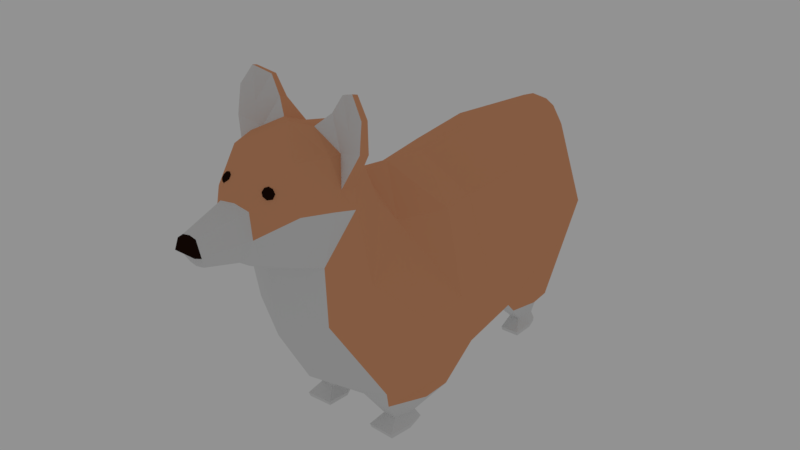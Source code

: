 # Source: corgi.blend  (saved by Blender 2.79.0; exported with 4.5.12 LTS)
import bpy
from mathutils import Matrix  # noqa: F401  (used for matrix-valued properties, if any)

bpy.ops.wm.read_factory_settings(use_empty=True)
scene = bpy.context.scene
scene.name = 'Scene'

# ---- collections
col_collection_1 = bpy.data.collections.new('Collection 1'); scene.collection.children.link(col_collection_1)

# ---- materials (node trees are filled in below, after node groups)
mat_fourure_corgi = bpy.data.materials.new('fourure-corgi')
mat_fourure_corgi.alpha_threshold = 0.0
mat_fourure_corgi.diffuse_color = (0.8, 0.3661, 0.19, 1.0)
mat_fourure_corgi.roughness = 0.5
mat_fourrure_blanche = bpy.data.materials.new('fourrure-blanche')
mat_fourrure_blanche.alpha_threshold = 0.0
mat_fourrure_blanche.roughness = 0.5
mat_fourrure_sombre = bpy.data.materials.new('fourrure-sombre')
mat_fourrure_sombre.alpha_threshold = 0.0
mat_fourrure_sombre.diffuse_color = (0.0164, 0.006385, 0.003649, 1.0)
mat_fourrure_sombre.roughness = 0.5

# ---- material node trees
mat_fourure_corgi.use_nodes = True; mat_fourure_corgi.node_tree.nodes.clear()
_N = mat_fourure_corgi.node_tree.nodes; _L = mat_fourure_corgi.node_tree.links
n0 = _N.new('ShaderNodeOutputMaterial'); n0.name = 'Material Output'; n0.location = (300, 300)
n1 = _N.new('ShaderNodeBsdfDiffuse'); n1.name = 'Diffuse BSDF'; n1.location = (10, 300)
n1.inputs[0].default_value = (0.8, 0.3661, 0.19, 1.0)
_L.new(n1.outputs[0], n0.inputs[0])
n0.is_active_output = True
mat_fourrure_blanche.use_nodes = True; mat_fourrure_blanche.node_tree.nodes.clear()
_N = mat_fourrure_blanche.node_tree.nodes; _L = mat_fourrure_blanche.node_tree.links
n0 = _N.new('ShaderNodeOutputMaterial'); n0.name = 'Material Output'; n0.location = (300, 300)
n1 = _N.new('ShaderNodeBsdfDiffuse'); n1.name = 'Diffuse BSDF'; n1.location = (10, 300)
_L.new(n1.outputs[0], n0.inputs[0])
n0.is_active_output = True
mat_fourrure_sombre.use_nodes = True; mat_fourrure_sombre.node_tree.nodes.clear()
_N = mat_fourrure_sombre.node_tree.nodes; _L = mat_fourrure_sombre.node_tree.links
n0 = _N.new('ShaderNodeOutputMaterial'); n0.name = 'Material Output'; n0.location = (300, 300)
n1 = _N.new('ShaderNodeBsdfDiffuse'); n1.name = 'Diffuse BSDF'; n1.location = (10, 300)
n1.inputs[0].default_value = (0.0164, 0.006385, 0.003649, 1.0)
_L.new(n1.outputs[0], n0.inputs[0])
n0.is_active_output = True

# ---- world
world_world = bpy.data.worlds.new('World'); scene.world = world_world
world_world.color = (0.2883, 0.2883, 0.2883)
world_world.use_sun_shadow = False
world_world.sun_shadow_jitter_overblur = 0.0
world_world.cycles.sampling_method = 'MANUAL'

# ---- meshes
me_corgi = bpy.data.meshes.new('corgi')
me_corgi.from_pydata([(0.02343, 0.09709, 0.146), (0.02791, -0.07813, 0.1417), (0.03918, 0.1016, 0.09074), (0.05485, -0.08729, 0.09232), (0.01823, 0.1052, 0.04295), (0.04139, -0.104, 0.04299), (0.03584, -0.02158, 0.1386), (0.04088, -0.0479, 0.1412), (0.03856, 0.02158, 0.1413), (0.03367, 0.06141, 0.1484), (0.05577, -0.05286, 0.09075), (0.05212, -0.02158, 0.09106), (0.05587, 0.02158, 0.08882), (0.05427, 0.05992, 0.08818), (0.04762, -0.06304, 0.03499), (0.04543, -0.02746, 0.04357), (0.03573, 0.02682, 0.04018), (0.04013, 0.06474, 0.03388), (0.02688, -0.09303, 0.1586), (0.04174, -0.1153, 0.1202), (0.02648, -0.1346, 0.09737), (0.02872, -0.1104, 0.1925), (0.0374, -0.1227, 0.1814), (0.02985, -0.1399, 0.138), (0.01171, 0.106, 0.1519), (0.01582, 0.1113, 0.1378), (0.008642, 0.1137, 0.1241), (0.02854, -0.1238, 0.1976), (0.03595, -0.1319, 0.1823), (0.02697, -0.1546, 0.1434), (0.0212, -0.1508, 0.1987), (0.03016, -0.156, 0.1738), (0.01619, -0.1715, 0.1484), (0.01038, -0.1722, 0.177), (0.01388, -0.1738, 0.1627), (0.01084, -0.1803, 0.1519), (0.004728, -0.2023, 0.1718), (0.008232, -0.2025, 0.1624), (0.005193, -0.1993, 0.1551), (0.004373, -0.2059, 0.1715), (0.007252, -0.2061, 0.1637), (0.01479, -0.09412, 0.02597), (0.03492, -0.09478, 0.02602), (0.04396, -0.07018, 0.02398), (0.04278, -0.04932, 0.02225), (0.007057, -0.06983, 0.02395), (0.01297, -0.04932, 0.02225), (0.02144, -0.08325, 0.00935), (0.03058, -0.08349, 0.009371), (0.03292, -0.07458, 0.008588), (0.0325, -0.06704, 0.007924), (0.01957, -0.07446, 0.008577), (0.02171, -0.06704, 0.007924), (0.01704, -0.09173, 0.003263), (0.03449, -0.09219, 0.003272), (0.0364, -0.07615, 0.002936), (0.03526, -0.06472, 0.002828), (0.01587, -0.07591, 0.002931), (0.02108, -0.0653, 0.002651), (0.01741, -0.09058, 0.0002972), (0.0342, -0.09102, -4.187e-06), (0.03602, -0.07567, -4.187e-06), (0.034, -0.06539, -4.18e-06), (0.01627, -0.07544, 0.0002972), (0.02114, -0.06539, 0.0002972), (0.03068, 0.06677, 0.02189), (0.02253, 0.08504, 0.01993), (0.007587, 0.0849, 0.01995), (0.007466, 0.06614, 0.02196), (0.02812, 0.04516, 0.02426), (0.01173, 0.04489, 0.02429), (0.02601, 0.06737, 0.008583), (0.02379, 0.07491, 0.007951), (0.01429, 0.07489, 0.007952), (0.01367, 0.06779, 0.008548), (0.0233, 0.05973, 0.009223), (0.01611, 0.05963, 0.009232), (0.02751, 0.06805, 0.00259), (0.02507, 0.0766, 0.002441), (0.01245, 0.07667, 0.002439), (0.01284, 0.06803, 0.00259), (0.02739, 0.05176, 0.002874), (0.01473, 0.05157, 0.002878), (0.02736, 0.068, -4.195e-06), (0.02495, 0.07633, -4.187e-06), (0.01259, 0.07622, -4.187e-06), (0.01298, 0.06808, -4.195e-06), (0.02727, 0.05285, -4.195e-06), (0.01484, 0.05252, -4.195e-06), (0.02858, -0.1072, 0.1883), (0.03818, -0.1237, 0.1686), (0.01014, -0.1089, 0.2017), (0.029, -0.1319, 0.1979), (0.03832, -0.1395, 0.1732), (0.01089, -0.1243, 0.2081), (0.01918, -0.1135, 0.2142), (0.01885, -0.119, 0.2158), (0.03376, -0.1231, 0.2106), (0.03419, -0.1147, 0.2081), (0.04517, -0.121, 0.2004), (0.0441, -0.1266, 0.2016), (0.02562, -0.1144, 0.226), (0.02536, -0.1179, 0.2267), (0.03546, -0.1218, 0.2306), (0.03583, -0.1182, 0.2295), (0.04391, -0.1201, 0.2183), (0.04342, -0.1241, 0.2188), (0.01668, -0.1614, 0.1877), (0.01635, -0.1583, 0.1864), (0.01806, -0.1623, 0.186), (0.01829, -0.1596, 0.1841), (0.01778, -0.1639, 0.1844), (0.0179, -0.1619, 0.1817), (0.01601, -0.1653, 0.1837), (0.0154, -0.1639, 0.1807), (0.01563, -0.1644, 0.1869), (0.01379, -0.1656, 0.1844), (0.01226, -0.1643, 0.1817), (0.01242, -0.1647, 0.186), (0.01031, -0.163, 0.1841), (0.0127, -0.1631, 0.1877), (0.01071, -0.1607, 0.1864), (0.01446, -0.1617, 0.1884), (0.0132, -0.1588, 0.1874), (0.0, 0.08683, 0.1622), (0.0, -0.07499, 0.1621), (-0.02343, 0.09709, 0.146), (-0.02791, -0.07813, 0.1417), (-0.03918, 0.1016, 0.09074), (-0.05485, -0.08729, 0.09232), (-0.01823, 0.1052, 0.04295), (-0.04139, -0.104, 0.04299), (0.0, 0.1114, 0.04595), (0.0, -0.1249, 0.04863), (-0.03584, -0.02158, 0.1386), (-0.04088, -0.0479, 0.1412), (0.0, -0.05418, 0.1621), (0.0, -0.02158, 0.1582), (0.0, 0.02158, 0.1622), (0.0, 0.06104, 0.1634), (-0.03856, 0.02158, 0.1413), (-0.03367, 0.06141, 0.1484), (-0.05577, -0.05286, 0.09075), (-0.05212, -0.02158, 0.09106), (-0.05587, 0.02158, 0.08882), (-0.05427, 0.05992, 0.08818), (-0.04762, -0.06304, 0.03499), (-0.04543, -0.02746, 0.04357), (-0.03573, 0.02682, 0.04018), (-0.04013, 0.06474, 0.03388), (0.0, -0.06264, 0.04076), (0.0, -0.02606, 0.049), (0.0, 0.02682, 0.04595), (0.0, 0.06474, 0.03966), (0.0, -0.08509, 0.1841), (-0.02688, -0.09303, 0.1586), (-0.04174, -0.1153, 0.1202), (-0.02648, -0.1346, 0.09737), (0.0, -0.1475, 0.0881), (0.0, -0.1002, 0.2027), (-0.02872, -0.1104, 0.1925), (-0.0374, -0.1227, 0.1814), (-0.02985, -0.1399, 0.138), (0.0, -0.1522, 0.1324), (0.0, 0.09809, 0.1602), (-0.01171, 0.106, 0.1519), (-0.01582, 0.1113, 0.1378), (-0.008642, 0.1137, 0.1241), (0.0, 0.1156, 0.1098), (0.0, -0.1323, 0.2104), (-0.02854, -0.1238, 0.1976), (-0.03595, -0.1319, 0.1823), (-0.02697, -0.1546, 0.1434), (0.0, -0.1656, 0.14), (0.0, -0.1471, 0.205), (-0.0212, -0.1508, 0.1987), (-0.03016, -0.156, 0.1738), (-0.01619, -0.1715, 0.1484), (0.0, -0.1744, 0.1462), (0.0, -0.1722, 0.1786), (-0.01038, -0.1722, 0.177), (-0.01388, -0.1738, 0.1627), (-0.01084, -0.1803, 0.1519), (0.0, -0.185, 0.1497), (0.0, -0.2021, 0.1726), (-0.004728, -0.2023, 0.1718), (-0.008232, -0.2025, 0.1624), (-0.005193, -0.1993, 0.1551), (0.0, -0.1996, 0.1543), (0.0, 0.1155, 0.1374), (0.0, -0.2025, 0.1624), (-0.004373, -0.2059, 0.1715), (0.0, -0.2058, 0.1721), (-0.007252, -0.2061, 0.1637), (0.0, -0.2061, 0.1637), (-0.01479, -0.09412, 0.02597), (-0.03492, -0.09478, 0.02602), (-0.04396, -0.07018, 0.02398), (-0.04278, -0.04932, 0.02225), (-0.007057, -0.06983, 0.02395), (-0.01297, -0.04932, 0.02225), (-0.02144, -0.08325, 0.00935), (-0.03058, -0.08349, 0.009371), (-0.03292, -0.07458, 0.008588), (-0.0325, -0.06704, 0.007924), (-0.01957, -0.07446, 0.008577), (-0.02171, -0.06704, 0.007924), (-0.01704, -0.09173, 0.003263), (-0.03449, -0.09219, 0.003272), (-0.0364, -0.07615, 0.002936), (-0.03526, -0.06472, 0.002828), (-0.01587, -0.07591, 0.002931), (-0.02108, -0.0653, 0.002651), (-0.01741, -0.09058, 0.0002972), (-0.0342, -0.09102, -4.187e-06), (-0.03602, -0.07567, -4.187e-06), (-0.034, -0.06539, -4.18e-06), (-0.01627, -0.07544, 0.0002972), (-0.02114, -0.06539, 0.0002972), (-0.03068, 0.06677, 0.02189), (-0.02253, 0.08504, 0.01993), (-0.007587, 0.0849, 0.01995), (-0.007466, 0.06614, 0.02196), (-0.02812, 0.04516, 0.02426), (-0.01173, 0.04489, 0.02429), (-0.02601, 0.06737, 0.008583), (-0.02379, 0.07491, 0.007951), (-0.01429, 0.07489, 0.007952), (-0.01367, 0.06779, 0.008548), (-0.0233, 0.05973, 0.009223), (-0.01611, 0.05963, 0.009232), (-0.02751, 0.06805, 0.00259), (-0.02507, 0.0766, 0.002441), (-0.01245, 0.07667, 0.002439), (-0.01284, 0.06803, 0.00259), (-0.02739, 0.05176, 0.002874), (-0.01473, 0.05157, 0.002878), (-0.02736, 0.068, -4.195e-06), (-0.02495, 0.07633, -4.187e-06), (-0.01259, 0.07622, -4.187e-06), (-0.01298, 0.06808, -4.195e-06), (-0.02727, 0.05285, -4.195e-06), (-0.01484, 0.05252, -4.195e-06), (-0.02858, -0.1072, 0.1883), (-0.03818, -0.1237, 0.1686), (-0.01014, -0.1089, 0.2017), (-0.029, -0.1319, 0.1979), (-0.03832, -0.1395, 0.1732), (-0.01089, -0.1243, 0.2081), (-0.01918, -0.1135, 0.2142), (-0.01885, -0.119, 0.2158), (-0.03376, -0.1231, 0.2106), (-0.03419, -0.1147, 0.2081), (-0.04517, -0.121, 0.2004), (-0.0441, -0.1266, 0.2016), (-0.02562, -0.1144, 0.226), (-0.02536, -0.1179, 0.2267), (-0.03546, -0.1218, 0.2306), (-0.03583, -0.1182, 0.2295), (-0.04391, -0.1201, 0.2183), (-0.04342, -0.1241, 0.2188), (0.0, 0.1153, 0.1514), (0.0, 0.1213, 0.1376), (-0.01668, -0.1614, 0.1877), (-0.01635, -0.1583, 0.1864), (-0.01806, -0.1623, 0.186), (-0.01829, -0.1596, 0.1841), (-0.01778, -0.1639, 0.1844), (-0.0179, -0.1619, 0.1817), (-0.01601, -0.1653, 0.1837), (-0.0154, -0.1639, 0.1807), (-0.01563, -0.1644, 0.1869), (-0.01379, -0.1656, 0.1844), (-0.01226, -0.1643, 0.1817), (-0.01242, -0.1647, 0.186), (-0.01031, -0.163, 0.1841), (-0.0127, -0.1631, 0.1877), (-0.01071, -0.1607, 0.1864), (-0.01446, -0.1617, 0.1884), (-0.0132, -0.1588, 0.1874)], [], [(136, 1, 7), (1, 10, 7), (3, 14, 10), (14, 44, 15), (2, 17, 4), (150, 46, 45), (16, 151, 152), (4, 67, 132), (153, 70, 152), (13, 16, 17), (12, 15, 16), (10, 15, 11), (9, 2, 0), (8, 13, 9), (8, 11, 12), (7, 11, 6), (124, 9, 0), (138, 9, 139), (137, 8, 138), (137, 7, 6), (1, 19, 3), (125, 18, 1), (3, 20, 5), (133, 20, 158), (19, 23, 20), (154, 89, 18), (20, 163, 158), (18, 90, 19), (2, 26, 25), (4, 168, 26), (0, 25, 24), (124, 24, 164), (23, 93, 29), (21, 99, 22), (163, 29, 173), (27, 100, 97), (29, 31, 32), (169, 30, 92), (173, 32, 178), (93, 30, 31), (31, 33, 34), (32, 34, 35), (30, 179, 33), (178, 35, 183), (183, 38, 188), (34, 36, 37), (35, 37, 38), (179, 36, 33), (25, 189, 262), (26, 189, 25), (36, 192, 39), (190, 38, 37), (194, 39, 192), (190, 40, 194), (36, 40, 37), (46, 50, 52), (42, 47, 48), (15, 46, 151), (5, 41, 42), (150, 41, 133), (14, 42, 43), (50, 55, 56), (51, 58, 57), (45, 47, 41), (43, 48, 49), (45, 52, 51), (43, 50, 44), (57, 59, 53), (58, 62, 64), (47, 54, 48), (50, 58, 52), (47, 57, 53), (48, 55, 49), (60, 63, 61), (61, 64, 62), (55, 60, 61), (58, 63, 57), (56, 61, 62), (54, 59, 60), (66, 73, 67), (65, 75, 71), (17, 69, 65), (17, 66, 4), (16, 70, 69), (153, 67, 68), (76, 80, 82), (75, 82, 81), (69, 76, 75), (68, 76, 70), (68, 73, 74), (65, 72, 66), (78, 85, 79), (77, 87, 83), (73, 80, 74), (72, 77, 78), (75, 77, 71), (73, 78, 79), (83, 88, 86), (84, 86, 85), (81, 88, 87), (80, 88, 82), (80, 85, 86), (77, 84, 78), (91, 89, 159), (22, 89, 21), (94, 92, 27), (28, 92, 93), (28, 90, 22), (91, 169, 94), (96, 101, 95), (98, 101, 104), (22, 100, 28), (27, 96, 94), (94, 95, 91), (21, 95, 98), (104, 102, 103), (104, 106, 105), (97, 106, 103), (98, 105, 99), (100, 105, 106), (97, 102, 96), (25, 261, 24), (164, 24, 261), (123, 107, 108), (122, 115, 107), (107, 110, 108), (107, 115, 109), (110, 111, 112), (109, 115, 111), (111, 114, 112), (111, 115, 113), (114, 116, 117), (113, 115, 116), (116, 115, 118), (116, 119, 117), (118, 115, 120), (119, 120, 121), (120, 115, 122), (120, 123, 121), (136, 127, 125), (142, 127, 135), (146, 129, 142), (198, 146, 147), (128, 149, 145), (150, 200, 151), (148, 151, 147), (221, 130, 132), (224, 153, 152), (145, 148, 144), (144, 147, 143), (147, 142, 143), (128, 141, 126), (145, 140, 141), (140, 143, 134), (143, 135, 134), (124, 141, 139), (141, 138, 139), (140, 137, 138), (137, 135, 136), (156, 127, 129), (155, 125, 127), (157, 129, 131), (133, 157, 131), (162, 156, 157), (243, 154, 155), (163, 157, 158), (244, 155, 156), (128, 167, 130), (130, 168, 132), (126, 166, 128), (124, 165, 126), (162, 247, 244), (253, 160, 161), (163, 172, 162), (170, 254, 171), (172, 176, 247), (175, 169, 246), (173, 177, 172), (247, 175, 246), (176, 180, 175), (177, 181, 176), (175, 179, 174), (178, 182, 177), (183, 187, 182), (181, 185, 180), (182, 186, 181), (185, 179, 180), (166, 262, 189), (189, 167, 166), (185, 192, 184), (187, 190, 186), (191, 194, 192), (190, 193, 186), (193, 185, 186), (200, 204, 198), (196, 201, 195), (200, 147, 151), (131, 195, 133), (195, 150, 133), (146, 196, 131), (204, 209, 203), (205, 212, 206), (201, 199, 195), (197, 202, 196), (199, 206, 200), (204, 197, 198), (213, 211, 207), (212, 216, 210), (208, 201, 202), (212, 204, 206), (201, 211, 205), (209, 202, 203), (217, 214, 215), (218, 215, 216), (209, 214, 208), (217, 212, 211), (210, 215, 209), (208, 213, 207), (227, 220, 221), (219, 229, 223), (149, 223, 148), (220, 149, 130), (148, 224, 152), (153, 221, 132), (230, 234, 228), (229, 236, 230), (223, 230, 224), (230, 222, 224), (222, 227, 221), (226, 219, 220), (239, 232, 233), (231, 241, 235), (234, 227, 228), (226, 231, 225), (231, 229, 225), (227, 232, 226), (237, 242, 241), (238, 240, 237), (235, 242, 236), (242, 234, 236), (234, 239, 233), (238, 231, 232), (245, 243, 160), (243, 161, 160), (246, 248, 170), (171, 246, 170), (244, 171, 161), (169, 245, 248), (255, 250, 249), (252, 255, 249), (254, 161, 171), (250, 170, 248), (249, 248, 245), (160, 249, 245), (258, 256, 255), (260, 258, 259), (251, 260, 254), (259, 252, 253), (254, 259, 253), (256, 251, 250), (166, 261, 262), (164, 261, 165), (279, 263, 278), (278, 263, 271), (266, 263, 264), (263, 265, 271), (266, 267, 265), (265, 267, 271), (270, 267, 268), (267, 269, 271), (270, 272, 269), (269, 272, 271), (272, 274, 271), (275, 272, 273), (274, 276, 271), (275, 276, 274), (276, 278, 271), (279, 276, 277), (136, 125, 1), (1, 3, 10), (3, 5, 14), (14, 43, 44), (2, 13, 17), (150, 151, 46), (16, 15, 151), (4, 66, 67), (153, 68, 70), (13, 12, 16), (12, 11, 15), (10, 14, 15), (9, 13, 2), (8, 12, 13), (8, 6, 11), (7, 10, 11), (124, 139, 9), (138, 8, 9), (137, 6, 8), (137, 136, 7), (1, 18, 19), (125, 154, 18), (3, 19, 20), (133, 5, 20), (19, 90, 23), (154, 159, 89), (20, 23, 163), (18, 89, 90), (2, 4, 26), (4, 132, 168), (0, 2, 25), (124, 0, 24), (23, 90, 93), (21, 98, 99), (163, 23, 29), (27, 28, 100), (29, 93, 31), (169, 174, 30), (173, 29, 32), (93, 92, 30), (31, 30, 33), (32, 31, 34), (30, 174, 179), (178, 32, 35), (183, 35, 38), (34, 33, 36), (35, 34, 37), (179, 184, 36), (26, 168, 189), (36, 184, 192), (190, 188, 38), (194, 40, 39), (190, 37, 40), (36, 39, 40), (46, 44, 50), (42, 41, 47), (15, 44, 46), (5, 133, 41), (150, 45, 41), (14, 5, 42), (50, 49, 55), (51, 52, 58), (45, 51, 47), (43, 42, 48), (45, 46, 52), (43, 49, 50), (57, 63, 59), (58, 56, 62), (47, 53, 54), (50, 56, 58), (47, 51, 57), (48, 54, 55), (60, 59, 63), (61, 63, 64), (55, 54, 60), (58, 64, 63), (56, 55, 61), (54, 53, 59), (66, 72, 73), (65, 69, 75), (17, 16, 69), (17, 65, 66), (16, 152, 70), (153, 132, 67), (76, 74, 80), (75, 76, 82), (69, 70, 76), (68, 74, 76), (68, 67, 73), (65, 71, 72), (78, 84, 85), (77, 81, 87), (73, 79, 80), (72, 71, 77), (75, 81, 77), (73, 72, 78), (83, 87, 88), (84, 83, 86), (81, 82, 88), (80, 86, 88), (80, 79, 85), (77, 83, 84), (91, 21, 89), (22, 90, 89), (94, 169, 92), (28, 27, 92), (28, 93, 90), (91, 159, 169), (96, 102, 101), (98, 95, 101), (22, 99, 100), (27, 97, 96), (94, 96, 95), (21, 91, 95), (104, 101, 102), (104, 103, 106), (97, 100, 106), (98, 104, 105), (100, 99, 105), (97, 103, 102), (25, 262, 261), (123, 122, 107), (107, 109, 110), (110, 109, 111), (111, 113, 114), (114, 113, 116), (116, 118, 119), (119, 118, 120), (120, 122, 123), (136, 135, 127), (142, 129, 127), (146, 131, 129), (198, 197, 146), (128, 130, 149), (150, 199, 200), (148, 152, 151), (221, 220, 130), (224, 222, 153), (145, 149, 148), (144, 148, 147), (147, 146, 142), (128, 145, 141), (145, 144, 140), (140, 144, 143), (143, 142, 135), (124, 126, 141), (141, 140, 138), (140, 134, 137), (137, 134, 135), (156, 155, 127), (155, 154, 125), (157, 156, 129), (133, 158, 157), (162, 244, 156), (243, 159, 154), (163, 162, 157), (244, 243, 155), (128, 166, 167), (130, 167, 168), (126, 165, 166), (124, 164, 165), (162, 172, 247), (253, 252, 160), (163, 173, 172), (170, 251, 254), (172, 177, 176), (175, 174, 169), (173, 178, 177), (247, 176, 175), (176, 181, 180), (177, 182, 181), (175, 180, 179), (178, 183, 182), (183, 188, 187), (181, 186, 185), (182, 187, 186), (185, 184, 179), (189, 168, 167), (185, 191, 192), (187, 188, 190), (191, 193, 194), (190, 194, 193), (193, 191, 185), (200, 206, 204), (196, 202, 201), (200, 198, 147), (131, 196, 195), (195, 199, 150), (146, 197, 196), (204, 210, 209), (205, 211, 212), (201, 205, 199), (197, 203, 202), (199, 205, 206), (204, 203, 197), (213, 217, 211), (212, 218, 216), (208, 207, 201), (212, 210, 204), (201, 207, 211), (209, 208, 202), (217, 213, 214), (218, 217, 215), (209, 215, 214), (217, 218, 212), (210, 216, 215), (208, 214, 213), (227, 226, 220), (219, 225, 229), (149, 219, 223), (220, 219, 149), (148, 223, 224), (153, 222, 221), (230, 236, 234), (229, 235, 236), (223, 229, 230), (230, 228, 222), (222, 228, 227), (226, 225, 219), (239, 238, 232), (231, 237, 241), (234, 233, 227), (226, 232, 231), (231, 235, 229), (227, 233, 232), (237, 240, 242), (238, 239, 240), (235, 241, 242), (242, 240, 234), (234, 240, 239), (238, 237, 231), (245, 159, 243), (243, 244, 161), (246, 169, 248), (171, 247, 246), (244, 247, 171), (169, 159, 245), (255, 256, 250), (252, 258, 255), (254, 253, 161), (250, 251, 170), (249, 250, 248), (160, 252, 249), (258, 257, 256), (260, 257, 258), (251, 257, 260), (259, 258, 252), (254, 260, 259), (256, 257, 251), (166, 165, 261), (279, 264, 263), (266, 265, 263), (266, 268, 267), (270, 269, 267), (270, 273, 272), (275, 274, 272), (275, 277, 276), (279, 278, 276)])
me_corgi.polygons.foreach_set('material_index', [0, 0, 0, 0, 0, 1, 1, 1, 1, 0, 0, 0, 0, 0, 0, 0, 0, 0, 0, 0, 0, 0, 0, 1, 0, 0, 1, 0, 1, 1, 0, 0, 1, 0, 1, 1, 1, 0, 1, 0, 0, 1, 0, 1, 1, 1, 1, 1, 0, 1, 2, 1, 2, 2, 2, 1, 1, 1, 1, 1, 0, 1, 1, 1, 1, 1, 1, 1, 1, 1, 1, 1, 1, 2, 2, 1, 1, 1, 1, 1, 1, 0, 0, 1, 1, 1, 1, 1, 1, 1, 1, 1, 1, 1, 1, 1, 1, 2, 2, 1, 1, 1, 1, 0, 0, 0, 0, 0, 0, 0, 0, 0, 1, 0, 0, 0, 0, 1, 0, 0, 1, 0, 0, 2, 2, 2, 2, 2, 2, 2, 2, 2, 2, 2, 2, 2, 2, 2, 2, 0, 0, 0, 0, 0, 1, 1, 1, 1, 0, 0, 0, 0, 0, 0, 0, 0, 0, 0, 0, 0, 0, 0, 1, 0, 0, 1, 0, 1, 1, 0, 0, 1, 0, 1, 1, 1, 0, 1, 0, 0, 1, 0, 1, 1, 1, 1, 1, 0, 1, 2, 1, 2, 2, 2, 1, 1, 1, 1, 1, 0, 1, 1, 1, 1, 1, 1, 1, 1, 1, 1, 1, 1, 2, 2, 1, 1, 1, 1, 1, 1, 0, 0, 1, 1, 1, 1, 1, 1, 1, 1, 1, 1, 1, 1, 1, 1, 2, 2, 1, 1, 1, 1, 0, 0, 0, 0, 0, 0, 0, 0, 0, 1, 0, 0, 0, 0, 1, 0, 0, 1, 0, 0, 2, 2, 2, 2, 2, 2, 2, 2, 2, 2, 2, 2, 2, 2, 2, 2, 0, 0, 0, 0, 0, 1, 1, 1, 1, 0, 0, 0, 0, 0, 0, 0, 0, 0, 0, 0, 0, 0, 0, 1, 0, 0, 1, 0, 1, 1, 0, 0, 1, 0, 1, 1, 1, 0, 1, 0, 0, 1, 0, 1, 1, 1, 1, 1, 1, 2, 1, 2, 2, 2, 1, 1, 1, 1, 1, 0, 1, 1, 1, 1, 1, 1, 1, 1, 1, 1, 1, 1, 2, 2, 1, 1, 1, 1, 1, 1, 0, 0, 1, 1, 1, 1, 1, 1, 1, 1, 1, 1, 1, 1, 1, 1, 2, 2, 1, 1, 1, 1, 0, 0, 0, 0, 0, 0, 0, 0, 0, 1, 0, 0, 0, 0, 1, 0, 0, 1, 0, 2, 2, 2, 2, 2, 2, 2, 2, 0, 0, 0, 0, 0, 1, 1, 1, 1, 0, 0, 0, 0, 0, 0, 0, 0, 0, 0, 0, 0, 0, 0, 1, 0, 0, 1, 0, 1, 1, 0, 0, 1, 0, 1, 1, 1, 0, 1, 0, 0, 1, 0, 1, 1, 1, 1, 1, 1, 2, 1, 2, 2, 2, 1, 1, 1, 1, 1, 0, 1, 1, 1, 1, 1, 1, 1, 1, 1, 1, 1, 1, 2, 2, 1, 1, 1, 1, 1, 1, 0, 0, 1, 1, 1, 1, 1, 1, 1, 1, 1, 1, 1, 1, 1, 1, 2, 2, 1, 1, 1, 1, 0, 0, 0, 0, 0, 0, 0, 0, 0, 1, 0, 0, 0, 0, 1, 0, 0, 1, 0, 2, 2, 2, 2, 2, 2, 2, 2])
me_corgi.materials.append(mat_fourure_corgi)
me_corgi.materials.append(mat_fourrure_blanche)
me_corgi.materials.append(mat_fourrure_sombre)
me_corgi.use_remesh_preserve_volume = False
me_corgi.use_remesh_preserve_attributes = False
me_corgi.use_mirror_vertex_groups = False
me_corgi.update()

# ---- objects
ob_corgi = bpy.data.objects.new('corgi', me_corgi)

# ---- transforms, parenting, visibility, modifiers, constraints
ob_corgi.location = (0.0, 0.0, 0.0)
ob_corgi.lineart.crease_threshold = 0.0

# ---- collection membership
col_collection_1.objects.link(ob_corgi)

# ---- scene / render settings (as saved in the file)
scene.frame_start = 1; scene.frame_end = 250; scene.frame_set(1)
scene.render.engine = 'CYCLES'
scene.render.resolution_percentage = 50
scene.render.dither_intensity = 0.0
scene.cycles.use_denoising = False
scene.cycles.samples = 128
scene.cycles.sampling_pattern = 'TABULATED_SOBOL'
scene.cycles.use_adaptive_sampling = False
scene.cycles.use_light_tree = False
scene.cycles.blur_glossy = 0.0
scene.cycles.sample_clamp_indirect = 0.0
scene.view_settings.view_transform = 'Standard'
bpy.context.view_layer.update()

# ---- added for rendering (the .blend has no active camera): camera
cam_auto = bpy.data.cameras.new('AutoCamera')
cam_auto.lens = 50.0
cam_auto.sensor_width = 36.0
cam_auto.clip_end = 1000.0
ob_auto_camera = bpy.data.objects.new('AutoCamera', cam_auto)
scene.collection.objects.link(ob_auto_camera)
ob_auto_camera.location = (0.384685, -0.503988, 0.423054)
ob_auto_camera.rotation_euler = (1.09748, -7.21219e-08, 0.694738)
scene.camera = ob_auto_camera
bpy.context.view_layer.update()
